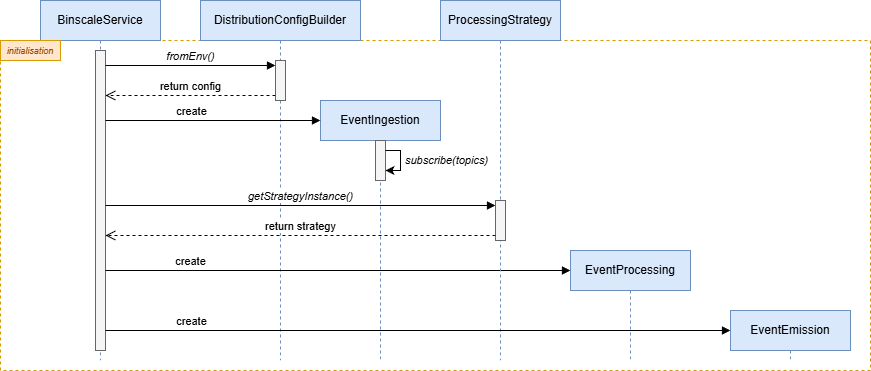

The diagram above was exported from draw.io. Its source (the exported page's mxGraphModel, read from the mxfile embedded in the PNG):
<mxGraphModel dx="1493" dy="947" grid="1" gridSize="10" guides="1" tooltips="1" connect="1" arrows="1" fold="1" page="1" pageScale="1" pageWidth="827" pageHeight="1169" math="0" shadow="0">
  <root>
    <mxCell id="0" />
    <mxCell id="1" parent="0" />
    <mxCell id="CeGiLeNsgp2F3W8-VdjF-27" parent="1" style="rounded=0;whiteSpace=wrap;html=1;fillColor=none;strokeColor=#d79b00;dashed=1;" value="" vertex="1">
      <mxGeometry height="330" width="870" x="80" y="80" as="geometry" />
    </mxCell>
    <mxCell id="CeGiLeNsgp2F3W8-VdjF-1" parent="1" style="shape=umlLifeline;perimeter=lifelinePerimeter;whiteSpace=wrap;html=1;container=1;dropTarget=0;collapsible=0;recursiveResize=0;outlineConnect=0;portConstraint=eastwest;newEdgeStyle={&quot;curved&quot;:0,&quot;rounded&quot;:0};fillColor=#dae8fc;strokeColor=#6c8ebf;" value="BinscaleService" vertex="1">
      <mxGeometry height="360" width="120" x="120" y="40" as="geometry" />
    </mxCell>
    <mxCell id="CeGiLeNsgp2F3W8-VdjF-2" parent="CeGiLeNsgp2F3W8-VdjF-1" style="html=1;points=[[0,0,0,0,5],[0,1,0,0,-5],[1,0,0,0,5],[1,1,0,0,-5]];perimeter=orthogonalPerimeter;outlineConnect=0;targetShapes=umlLifeline;portConstraint=eastwest;newEdgeStyle={&quot;curved&quot;:0,&quot;rounded&quot;:0};fillColor=#f5f5f5;strokeColor=#666666;fontColor=#333333;" value="" vertex="1">
      <mxGeometry height="300" width="10" x="55" y="50" as="geometry" />
    </mxCell>
    <mxCell id="CeGiLeNsgp2F3W8-VdjF-3" parent="1" style="shape=umlLifeline;perimeter=lifelinePerimeter;whiteSpace=wrap;html=1;container=1;dropTarget=0;collapsible=0;recursiveResize=0;outlineConnect=0;portConstraint=eastwest;newEdgeStyle={&quot;curved&quot;:0,&quot;rounded&quot;:0};fillColor=#dae8fc;strokeColor=#6c8ebf;" value="DistributionConfigBuilder" vertex="1">
      <mxGeometry height="360" width="160" x="280" y="40" as="geometry" />
    </mxCell>
    <mxCell id="CeGiLeNsgp2F3W8-VdjF-5" parent="CeGiLeNsgp2F3W8-VdjF-3" style="html=1;points=[[0,0,0,0,5],[0,1,0,0,-5],[1,0,0,0,5],[1,1,0,0,-5]];perimeter=orthogonalPerimeter;outlineConnect=0;targetShapes=umlLifeline;portConstraint=eastwest;newEdgeStyle={&quot;curved&quot;:0,&quot;rounded&quot;:0};fillColor=#f5f5f5;strokeColor=#666666;fontColor=#333333;" value="" vertex="1">
      <mxGeometry height="40" width="10" x="75" y="60" as="geometry" />
    </mxCell>
    <mxCell id="CeGiLeNsgp2F3W8-VdjF-6" edge="1" parent="1" source="CeGiLeNsgp2F3W8-VdjF-2" style="html=1;verticalAlign=bottom;endArrow=block;curved=0;rounded=0;entryX=0;entryY=0;entryDx=0;entryDy=5;" target="CeGiLeNsgp2F3W8-VdjF-5" value="&lt;i&gt;fromEnv()&lt;/i&gt;">
      <mxGeometry relative="1" as="geometry">
        <mxPoint x="285" y="115" as="sourcePoint" />
      </mxGeometry>
    </mxCell>
    <mxCell id="CeGiLeNsgp2F3W8-VdjF-7" edge="1" parent="1" source="CeGiLeNsgp2F3W8-VdjF-5" style="html=1;verticalAlign=bottom;endArrow=open;dashed=1;endSize=8;curved=0;rounded=0;exitX=0;exitY=1;exitDx=0;exitDy=-5;" target="CeGiLeNsgp2F3W8-VdjF-2" value="return config">
      <mxGeometry relative="1" as="geometry">
        <mxPoint x="160" y="185" as="targetPoint" />
      </mxGeometry>
    </mxCell>
    <mxCell id="CeGiLeNsgp2F3W8-VdjF-8" parent="1" style="shape=umlLifeline;perimeter=lifelinePerimeter;whiteSpace=wrap;html=1;container=1;dropTarget=0;collapsible=0;recursiveResize=0;outlineConnect=0;portConstraint=eastwest;newEdgeStyle={&quot;curved&quot;:0,&quot;rounded&quot;:0};fillColor=#dae8fc;strokeColor=#6c8ebf;" value="EventIngestion" vertex="1">
      <mxGeometry height="260" width="120" x="400" y="140" as="geometry" />
    </mxCell>
    <mxCell id="CeGiLeNsgp2F3W8-VdjF-14" parent="CeGiLeNsgp2F3W8-VdjF-8" style="html=1;points=[[0,0,0,0,5],[0,1,0,0,-5],[1,0,0,0,5],[1,1,0,0,-5]];perimeter=orthogonalPerimeter;outlineConnect=0;targetShapes=umlLifeline;portConstraint=eastwest;newEdgeStyle={&quot;curved&quot;:0,&quot;rounded&quot;:0};fillColor=#f5f5f5;strokeColor=#666666;fontColor=#333333;" value="" vertex="1">
      <mxGeometry height="40" width="10" x="55" y="40" as="geometry" />
    </mxCell>
    <mxCell id="CeGiLeNsgp2F3W8-VdjF-15" edge="1" parent="CeGiLeNsgp2F3W8-VdjF-8" source="CeGiLeNsgp2F3W8-VdjF-14" style="edgeStyle=orthogonalEdgeStyle;rounded=0;orthogonalLoop=1;jettySize=auto;html=1;curved=0;" target="CeGiLeNsgp2F3W8-VdjF-14">
      <mxGeometry relative="1" as="geometry">
        <Array as="points">
          <mxPoint x="80" y="60" />
        </Array>
      </mxGeometry>
    </mxCell>
    <mxCell id="CeGiLeNsgp2F3W8-VdjF-16" connectable="0" parent="CeGiLeNsgp2F3W8-VdjF-15" style="edgeLabel;html=1;align=center;verticalAlign=middle;resizable=0;points=[];" value="&lt;i&gt;subscribe(topics)&lt;/i&gt;" vertex="1">
      <mxGeometry relative="1" x="0.1244" y="1" as="geometry">
        <mxPoint x="44" y="-4" as="offset" />
      </mxGeometry>
    </mxCell>
    <mxCell id="CeGiLeNsgp2F3W8-VdjF-10" parent="1" style="shape=umlLifeline;perimeter=lifelinePerimeter;whiteSpace=wrap;html=1;container=1;dropTarget=0;collapsible=0;recursiveResize=0;outlineConnect=0;portConstraint=eastwest;newEdgeStyle={&quot;curved&quot;:0,&quot;rounded&quot;:0};fillColor=#dae8fc;strokeColor=#6c8ebf;" value="EventProcessing" vertex="1">
      <mxGeometry height="110" width="120" x="650" y="290" as="geometry" />
    </mxCell>
    <mxCell id="CeGiLeNsgp2F3W8-VdjF-11" parent="1" style="shape=umlLifeline;perimeter=lifelinePerimeter;whiteSpace=wrap;html=1;container=1;dropTarget=0;collapsible=0;recursiveResize=0;outlineConnect=0;portConstraint=eastwest;newEdgeStyle={&quot;curved&quot;:0,&quot;rounded&quot;:0};fillColor=#dae8fc;strokeColor=#6c8ebf;" value="EventEmission" vertex="1">
      <mxGeometry height="50" width="120" x="810" y="350" as="geometry" />
    </mxCell>
    <mxCell id="CeGiLeNsgp2F3W8-VdjF-12" edge="1" parent="1" style="rounded=0;orthogonalLoop=1;jettySize=auto;html=1;endArrow=block;endFill=1;">
      <mxGeometry relative="1" as="geometry">
        <mxPoint x="185" y="160.0000000000001" as="sourcePoint" />
        <mxPoint x="400" y="160" as="targetPoint" />
      </mxGeometry>
    </mxCell>
    <mxCell id="CeGiLeNsgp2F3W8-VdjF-13" connectable="0" parent="CeGiLeNsgp2F3W8-VdjF-12" style="edgeLabel;html=1;align=center;verticalAlign=middle;resizable=0;points=[];" value="create" vertex="1">
      <mxGeometry relative="1" x="-0.1759" y="1" as="geometry">
        <mxPoint x="-3" y="-9" as="offset" />
      </mxGeometry>
    </mxCell>
    <mxCell id="CeGiLeNsgp2F3W8-VdjF-17" edge="1" parent="1" style="endArrow=block;html=1;rounded=0;endFill=1;" value="">
      <mxGeometry height="50" relative="1" width="50" as="geometry">
        <mxPoint x="185" y="310" as="sourcePoint" />
        <mxPoint x="650" y="310" as="targetPoint" />
      </mxGeometry>
    </mxCell>
    <mxCell id="CeGiLeNsgp2F3W8-VdjF-18" connectable="0" parent="CeGiLeNsgp2F3W8-VdjF-17" style="edgeLabel;html=1;align=center;verticalAlign=middle;resizable=0;points=[];" value="create" vertex="1">
      <mxGeometry relative="1" x="-0.5968" as="geometry">
        <mxPoint x="-9" y="-10" as="offset" />
      </mxGeometry>
    </mxCell>
    <mxCell id="CeGiLeNsgp2F3W8-VdjF-19" parent="1" style="shape=umlLifeline;perimeter=lifelinePerimeter;whiteSpace=wrap;html=1;container=1;dropTarget=0;collapsible=0;recursiveResize=0;outlineConnect=0;portConstraint=eastwest;newEdgeStyle={&quot;curved&quot;:0,&quot;rounded&quot;:0};fillColor=#dae8fc;strokeColor=#6c8ebf;" value="ProcessingStrategy" vertex="1">
      <mxGeometry height="360" width="120" x="520" y="40" as="geometry" />
    </mxCell>
    <mxCell id="CeGiLeNsgp2F3W8-VdjF-22" parent="CeGiLeNsgp2F3W8-VdjF-19" style="html=1;points=[[0,0,0,0,5],[0,1,0,0,-5],[1,0,0,0,5],[1,1,0,0,-5]];perimeter=orthogonalPerimeter;outlineConnect=0;targetShapes=umlLifeline;portConstraint=eastwest;newEdgeStyle={&quot;curved&quot;:0,&quot;rounded&quot;:0};fillColor=#f5f5f5;strokeColor=#666666;fontColor=#333333;" value="" vertex="1">
      <mxGeometry height="40" width="10" x="55" y="200" as="geometry" />
    </mxCell>
    <mxCell id="CeGiLeNsgp2F3W8-VdjF-23" edge="1" parent="1" source="CeGiLeNsgp2F3W8-VdjF-2" style="html=1;verticalAlign=bottom;endArrow=block;curved=0;rounded=0;entryX=0;entryY=0;entryDx=0;entryDy=5;" target="CeGiLeNsgp2F3W8-VdjF-22" value="&lt;i&gt;getStrategyInstance()&lt;/i&gt;">
      <mxGeometry relative="1" as="geometry">
        <mxPoint x="180" y="235" as="sourcePoint" />
      </mxGeometry>
    </mxCell>
    <mxCell id="CeGiLeNsgp2F3W8-VdjF-24" edge="1" parent="1" source="CeGiLeNsgp2F3W8-VdjF-22" style="html=1;verticalAlign=bottom;endArrow=open;dashed=1;endSize=8;curved=0;rounded=0;exitX=0;exitY=1;exitDx=0;exitDy=-5;" target="CeGiLeNsgp2F3W8-VdjF-2" value="return strategy">
      <mxGeometry relative="1" as="geometry">
        <mxPoint as="offset" />
        <mxPoint x="505" y="305" as="targetPoint" />
      </mxGeometry>
    </mxCell>
    <mxCell id="CeGiLeNsgp2F3W8-VdjF-25" edge="1" parent="1" source="CeGiLeNsgp2F3W8-VdjF-2" style="endArrow=block;html=1;rounded=0;endFill=1;" value="">
      <mxGeometry height="50" relative="1" width="50" as="geometry">
        <mxPoint x="345" y="370" as="sourcePoint" />
        <mxPoint x="810" y="370" as="targetPoint" />
      </mxGeometry>
    </mxCell>
    <mxCell id="CeGiLeNsgp2F3W8-VdjF-26" connectable="0" parent="CeGiLeNsgp2F3W8-VdjF-25" style="edgeLabel;html=1;align=center;verticalAlign=middle;resizable=0;points=[];" value="create" vertex="1">
      <mxGeometry relative="1" x="-0.5968" as="geometry">
        <mxPoint x="-41" y="-10" as="offset" />
      </mxGeometry>
    </mxCell>
    <mxCell id="CpVKLFnmMDrWd5aOS9vz-1" parent="1" style="rounded=0;whiteSpace=wrap;html=1;fillColor=#ffe6cc;strokeColor=#d79b00;" value="&lt;i&gt;&lt;font style=&quot;color: rgb(153, 76, 0); font-size: 9px;&quot;&gt;initialisation&lt;/font&gt;&lt;/i&gt;" vertex="1">
      <mxGeometry height="20" width="60" x="80" y="80" as="geometry" />
    </mxCell>
  </root>
</mxGraphModel>